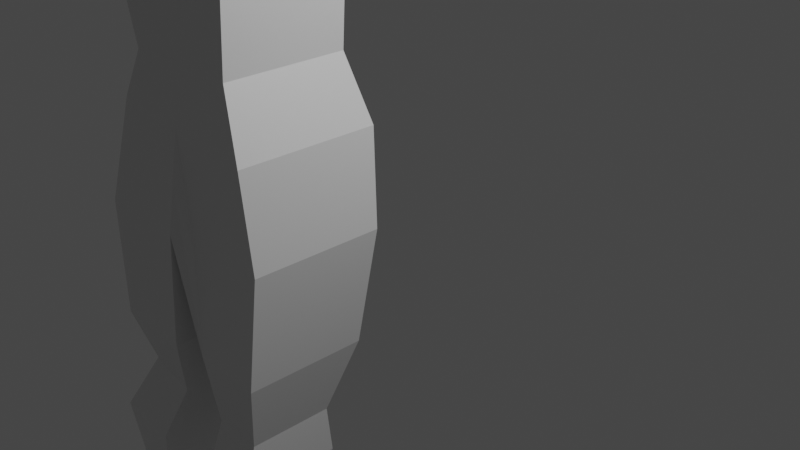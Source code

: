# Source: wtf.blend  (saved by Blender 2.80.39; exported with 4.5.12 LTS)
import bpy
from mathutils import Matrix  # noqa: F401  (used for matrix-valued properties, if any)

bpy.ops.wm.read_factory_settings(use_empty=True)
scene = bpy.context.scene
scene.name = 'Scene'

# ---- collections
col_collection = bpy.data.collections.new('Collection'); scene.collection.children.link(col_collection)

# ---- materials (node trees are filled in below, after node groups)
mat_material = bpy.data.materials.new('Material')
mat_material.alpha_threshold = 0.0
mat_material.use_transparent_shadow = False
mat_material.roughness = 0.5
mat_material.line_color = (0.0, 0.0, 0.0, 1.0)

# ---- material node trees
mat_material.use_nodes = True; mat_material.node_tree.nodes.clear()
_N = mat_material.node_tree.nodes; _L = mat_material.node_tree.links
n0 = _N.new('ShaderNodeOutputMaterial'); n0.name = 'Material Output'; n0.location = (300, 300)
n1 = _N.new('ShaderNodeBsdfPrincipled'); n1.name = 'Principled BSDF'; n1.location = (10, 300)
n1.distribution = 'GGX'
n1.subsurface_method = 'BURLEY'
n1.inputs[3].default_value = 1.45
_L.new(n1.outputs[0], n0.inputs[0])
n0.is_active_output = True

# ---- world
world_world = bpy.data.worlds.new('World'); scene.world = world_world
world_world.color = (0.05088, 0.05088, 0.05088)
world_world.use_sun_shadow = False
world_world.sun_shadow_jitter_overblur = 0.0

# ---- cameras
cam_camera = bpy.data.cameras.new('Camera')
cam_camera.clip_end = 100.0
cam_camera.ortho_scale = 7.314
cam_camera.dof.focus_distance = 0.0
cam_camera.dof.aperture_fstop = 128.0

# ---- lights
light_light = bpy.data.lights.new('Light', 'POINT')
light_light.transmission_factor = 0.0
light_light.cutoff_distance = 30.0
light_light.energy = 1000.0
light_light.shadow_buffer_clip_start = 1.001
light_light.shadow_soft_size = 0.1
light_light.shadow_maximum_resolution = 0.006
light_light.use_absolute_resolution = True

# ---- meshes
me_cube = bpy.data.meshes.new('Cube')
me_cube.from_pydata([(1.0, 1.0, 1.0), (1.17, 1.03, -3.627), (1.0, -1.0, 1.0), (1.17, -1.03, -3.627), (-1.0, 1.0, 1.0), (-1.605, 1.321, -1.406), (-1.0, -1.0, 1.0), (-1.605, -1.321, -1.406), (1.069, -1.0, 2.074), (-1.33, -1.0, 2.184), (1.069, 1.0, 2.074), (-1.33, 1.0, 2.184), (1.262, -1.0, 3.837), (-1.14, -1.0, 3.872), (1.262, 1.0, 3.837), (-1.14, 1.0, 3.872), (1.422, 1.161, -0.02066), (-1.181, -1.161, 0.3098), (1.422, -1.161, -0.02066), (-1.181, 1.161, 0.3098), (-0.1221, 1.321, -1.457), (-0.07146, -1.0, 1.0), (-0.1221, -1.321, -1.457), (-0.07146, 1.0, 1.0), (-0.2165, -1.0, 2.133), (-0.2165, 1.0, 2.133), (-0.02486, -1.0, 3.856), (-0.02486, 1.0, 3.856), (0.02747, 1.161, 0.1564), (0.02747, -1.161, 0.1564), (-0.04269, -1.03, -3.585), (0.02627, 1.0, 1.0), (-0.0993, 1.0, 2.128), (0.0925, 1.0, 3.854), (0.1547, 1.161, 0.1402), (-0.04269, 1.03, -3.585), (0.02627, -1.0, 1.0), (-0.0993, -1.0, 2.128), (0.0925, -1.0, 3.854), (0.1547, -1.161, 0.1402), (-1.851, 1.162, -3.512), (-1.851, -1.162, -3.512), (-0.5474, 1.162, -3.557), (-0.5474, -1.162, -3.557), (1.549, 1.096, -1.576), (1.549, -1.096, -1.576), (-1.393, 1.241, -0.548), (-1.393, -1.241, -0.548), (-0.04729, -1.241, -0.6503), (-0.04729, 1.241, -0.6503), (0.06735, -1.076, -1.705), (0.06735, 1.076, -1.705), (-1.865, 0.7584, -4.572), (-1.865, -0.7584, -4.572), (-1.054, 0.7584, -4.834), (-1.054, -0.7584, -4.834), (-2.616, 0.9919, -5.768), (-2.616, -0.9919, -5.768), (-1.508, 0.9919, -5.881), (-1.508, -0.9919, -5.881), (-2.899, 0.5262, -7.866), (-2.899, -0.5262, -7.866), (-2.311, 0.5262, -7.926), (-2.311, -0.5262, -7.926), (-0.1557, -0.7249, -4.975), (0.6972, -0.7249, -5.005), (0.6972, 0.7249, -5.005), (-0.1557, 0.7249, -4.975), (-0.3733, -0.8644, -5.869), (0.6439, -0.8644, -5.904), (0.6439, 0.8644, -5.904), (-0.3733, 0.8644, -5.869), (-0.4321, -0.5628, -8.002), (0.2301, -0.5628, -8.025), (0.2301, 0.5628, -8.025), (-0.4321, 0.5628, -8.002)], [], [(4, 6, 9, 11), (29, 21, 6, 17), (17, 6, 4, 19), (3, 30, 64, 65), (16, 0, 2, 18), (34, 31, 0, 16), (25, 11, 15, 27), (2, 0, 10, 8), (23, 4, 11, 25), (36, 2, 8, 37), (27, 15, 13, 26), (8, 10, 14, 12), (11, 9, 13, 15), (37, 8, 12, 38), (51, 34, 16, 44), (44, 16, 18, 45), (47, 17, 19, 46), (48, 29, 17, 47), (50, 39, 29, 48), (46, 19, 28, 49), (9, 24, 26, 13), (33, 27, 26, 38), (6, 21, 24, 9), (31, 23, 25, 32), (32, 25, 27, 33), (19, 4, 23, 28), (5, 20, 42, 40), (39, 36, 21, 29), (18, 2, 36, 39), (10, 32, 33, 14), (0, 31, 32, 10), (14, 33, 38, 12), (45, 18, 39, 50), (49, 28, 34, 51), (24, 37, 38, 26), (21, 36, 37, 24), (28, 23, 31, 34), (20, 35, 30, 22), (43, 41, 53, 55), (20, 22, 43, 42), (7, 5, 40, 41), (22, 7, 41, 43), (20, 49, 51, 35), (3, 45, 50, 30), (5, 46, 49, 20), (30, 50, 48, 22), (22, 48, 47, 7), (7, 47, 46, 5), (1, 44, 45, 3), (35, 51, 44, 1), (53, 52, 56, 57), (41, 40, 52, 53), (42, 43, 55, 54), (40, 42, 54, 52), (58, 59, 63, 62), (54, 55, 59, 58), (52, 54, 58, 56), (55, 53, 57, 59), (60, 62, 63, 61), (56, 58, 62, 60), (59, 57, 61, 63), (57, 56, 60, 61), (64, 67, 71, 68), (35, 1, 66, 67), (1, 3, 65, 66), (30, 35, 67, 64), (70, 69, 73, 74), (66, 65, 69, 70), (67, 66, 70, 71), (65, 64, 68, 69), (75, 74, 73, 72), (71, 70, 74, 75), (69, 68, 72, 73), (68, 71, 75, 72)])
_uv = me_cube.uv_layers.new(name='UVMap')
_uv.uv.foreach_set('vector', [0.625, 0.75, 0.625, 0.5, 0.625, 0.5, 0.625, 0.75, 0.5, 0.3839, 0.625, 0.3839, 0.625, 0.5, 0.5, 0.5, 0.5, 0.5, 0.625, 0.5, 0.625, 0.75, 0.5, 0.75, 0.375, 0.25, 0.375, 0.3717, 0.375, 0.3717, 0.375, 0.25, 0.25, 0.5, 0.375, 0.5, 0.375, 0.75, 0.25, 0.75, 0.75, 0.6283, 0.875, 0.6283, 0.875, 0.75, 0.75, 0.75, 0.875, 0.6161, 0.875, 0.5, 0.875, 0.5, 0.875, 0.6161, 0.375, 0.75, 0.375, 0.5, 0.375, 0.5, 0.375, 0.75, 0.875, 0.6161, 0.875, 0.5, 0.875, 0.5, 0.875, 0.6161, 0.625, 0.3717, 0.625, 0.25, 0.625, 0.25, 0.625, 0.3717, 0.5089, 0.0, 0.625, 0.0, 0.625, 0.25, 0.5089, 0.25, 0.375, 0.75, 0.375, 0.5, 0.375, 0.5, 0.375, 0.75, 0.625, 0.75, 0.625, 0.5, 0.625, 0.5, 0.625, 0.75, 0.625, 0.3717, 0.625, 0.25, 0.625, 0.25, 0.625, 0.3717, 0.6875, 0.6283, 0.75, 0.6283, 0.75, 0.75, 0.7025, 0.75, 0.2025, 0.5, 0.25, 0.5, 0.25, 0.75, 0.2025, 0.75, 0.4375, 0.5, 0.5, 0.5, 0.5, 0.75, 0.4375, 0.75, 0.4375, 0.3839, 0.5, 0.3839, 0.5, 0.5, 0.4375, 0.5, 0.4375, 0.3717, 0.5, 0.3717, 0.5, 0.3839, 0.4375, 0.3839, 0.6875, 0.5, 0.75, 0.5, 0.75, 0.6161, 0.6875, 0.6161, 0.625, 0.5, 0.625, 0.3839, 0.625, 0.3839, 0.625, 0.5, 0.4967, 0.0, 0.5089, 0.0, 0.5089, 0.25, 0.4967, 0.25, 0.625, 0.5, 0.625, 0.3839, 0.625, 0.3839, 0.625, 0.5, 0.875, 0.6283, 0.875, 0.6161, 0.875, 0.6161, 0.875, 0.6283, 0.875, 0.6283, 0.875, 0.6161, 0.875, 0.6161, 0.875, 0.6283, 0.75, 0.5, 0.875, 0.5, 0.875, 0.6161, 0.75, 0.6161, 0.625, 0.5, 0.625, 0.6161, 0.625, 0.6161, 0.625, 0.5, 0.5, 0.3717, 0.625, 0.3717, 0.625, 0.3839, 0.5, 0.3839, 0.5, 0.25, 0.625, 0.25, 0.625, 0.3717, 0.5, 0.3717, 0.875, 0.75, 0.875, 0.6283, 0.875, 0.6283, 0.875, 0.75, 0.875, 0.75, 0.875, 0.6283, 0.875, 0.6283, 0.875, 0.75, 0.375, 0.0, 0.4967, 0.0, 0.4967, 0.25, 0.375, 0.25, 0.4525, 0.25, 0.5, 0.25, 0.5, 0.3717, 0.4375, 0.3717, 0.6875, 0.6161, 0.75, 0.6161, 0.75, 0.6283, 0.6875, 0.6283, 0.625, 0.3839, 0.625, 0.3717, 0.625, 0.3717, 0.625, 0.3839, 0.625, 0.3839, 0.625, 0.3717, 0.625, 0.3717, 0.625, 0.3839, 0.75, 0.6161, 0.875, 0.6161, 0.875, 0.6283, 0.75, 0.6283, 0.4911, 0.75, 0.5033, 0.75, 0.5033, 1.0, 0.4911, 1.0, 0.375, 0.3839, 0.375, 0.5, 0.375, 0.5, 0.375, 0.3839, 0.4911, 0.75, 0.4911, 1.0, 0.4911, 1.0, 0.4911, 0.75, 0.375, 0.5, 0.375, 0.75, 0.375, 0.75, 0.375, 0.5, 0.375, 0.3839, 0.375, 0.5, 0.375, 0.5, 0.375, 0.3839, 0.625, 0.6161, 0.6875, 0.6161, 0.6875, 0.6283, 0.625, 0.6283, 0.375, 0.25, 0.4525, 0.25, 0.4375, 0.3717, 0.375, 0.3717, 0.625, 0.5, 0.6875, 0.5, 0.6875, 0.6161, 0.625, 0.6161, 0.375, 0.3717, 0.4375, 0.3717, 0.4375, 0.3839, 0.375, 0.3839, 0.375, 0.3839, 0.4375, 0.3839, 0.4375, 0.5, 0.375, 0.5, 0.375, 0.5, 0.4375, 0.5, 0.4375, 0.75, 0.375, 0.75, 0.125, 0.5, 0.2025, 0.5, 0.2025, 0.75, 0.125, 0.75, 0.625, 0.6283, 0.6875, 0.6283, 0.7025, 0.75, 0.625, 0.75, 0.375, 0.5, 0.375, 0.75, 0.375, 0.75, 0.375, 0.5, 0.375, 0.5, 0.375, 0.75, 0.375, 0.75, 0.375, 0.5, 0.4911, 0.75, 0.4911, 1.0, 0.4911, 1.0, 0.4911, 0.75, 0.625, 0.5, 0.625, 0.6161, 0.625, 0.6161, 0.625, 0.5, 0.4911, 0.75, 0.4911, 1.0, 0.4911, 1.0, 0.4911, 0.75, 0.4911, 0.75, 0.4911, 1.0, 0.4911, 1.0, 0.4911, 0.75, 0.625, 0.5, 0.625, 0.6161, 0.625, 0.6161, 0.625, 0.5, 0.375, 0.3839, 0.375, 0.5, 0.375, 0.5, 0.375, 0.3839, 0.375, 0.75, 0.4911, 0.75, 0.4911, 1.0, 0.375, 1.0, 0.625, 0.5, 0.625, 0.6161, 0.625, 0.6161, 0.625, 0.5, 0.375, 0.3839, 0.375, 0.5, 0.375, 0.5, 0.375, 0.3839, 0.375, 0.5, 0.375, 0.75, 0.375, 0.75, 0.375, 0.5, 0.5033, 1.0, 0.5033, 0.75, 0.5033, 0.75, 0.5033, 1.0, 0.625, 0.6283, 0.625, 0.75, 0.625, 0.75, 0.625, 0.6283, 0.125, 0.5, 0.125, 0.75, 0.125, 0.75, 0.125, 0.5, 0.5033, 1.0, 0.5033, 0.75, 0.5033, 0.75, 0.5033, 1.0, 0.125, 0.5, 0.125, 0.75, 0.125, 0.75, 0.125, 0.5, 0.125, 0.5, 0.125, 0.75, 0.125, 0.75, 0.125, 0.5, 0.625, 0.6283, 0.625, 0.75, 0.625, 0.75, 0.625, 0.6283, 0.375, 0.25, 0.375, 0.3717, 0.375, 0.3717, 0.375, 0.25, 0.5033, 0.75, 0.625, 0.75, 0.625, 1.0, 0.5033, 1.0, 0.625, 0.6283, 0.625, 0.75, 0.625, 0.75, 0.625, 0.6283, 0.375, 0.25, 0.375, 0.3717, 0.375, 0.3717, 0.375, 0.25, 0.5033, 1.0, 0.5033, 0.75, 0.5033, 0.75, 0.5033, 1.0])
me_cube.materials.append(mat_material)
me_cube.use_remesh_preserve_volume = False
me_cube.use_remesh_preserve_attributes = False
me_cube.use_mirror_vertex_groups = False
me_cube.update()

# ---- objects
ob_cube = bpy.data.objects.new('Cube', me_cube)
ob_light = bpy.data.objects.new('Light', light_light)
ob_camera = bpy.data.objects.new('Camera', cam_camera)
ob_empty = bpy.data.objects.new('Empty', None)

# ---- transforms, parenting, visibility, modifiers, constraints
ob_cube.location = (-1.108, -1.027, 1.054)
ob_cube.scale = (0.692, 0.692, 0.692)
ob_cube.lock_rotations_4d = False
ob_cube.empty_display_type = 'ARROWS'
ob_cube.lineart.crease_threshold = 0.0
ob_light.location = (4.076, 1.005, 5.904)
ob_light.rotation_euler = (0.6503, 0.05522, 1.866)
ob_light.lock_rotations_4d = False
ob_light.empty_display_type = 'ARROWS'
ob_light.color = (0.0, 0.0, 0.0, 0.0)
ob_light.lineart.crease_threshold = 0.0
ob_camera.location = (7.359, -6.926, 4.958)
ob_camera.rotation_euler = (1.109, 0.0, 0.8149)
ob_camera.lock_rotations_4d = False
ob_camera.empty_display_type = 'ARROWS'
ob_camera.color = (0.0, 0.0, 0.0, 0.0)
ob_camera.display_type = 'WIRE'
ob_camera.lineart.crease_threshold = 0.0
ob_empty.location = (9.805, -4.425e-08, 0.3293)
ob_empty.rotation_euler = (1.571, 0.03052, 4.102e-09)
ob_empty.scale = (5.474, 5.474, 5.474)
ob_empty.empty_display_type = 'IMAGE'
ob_empty.empty_display_size = 5.0
ob_empty.lineart.crease_threshold = 0.0

# ---- collection membership
col_collection.objects.link(ob_cube)
col_collection.objects.link(ob_light)
col_collection.objects.link(ob_camera)
col_collection.objects.link(ob_empty)

# ---- scene / render settings (as saved in the file)
scene.camera = ob_camera
scene.frame_start = 1; scene.frame_end = 250; scene.frame_set(1)
scene.render.engine = 'BLENDER_EEVEE_NEXT'
scene.render.motion_blur_shutter = 1.0
scene.cycles.use_denoising = False
scene.cycles.samples = 128
scene.cycles.sampling_pattern = 'TABULATED_SOBOL'
scene.cycles.use_adaptive_sampling = False
scene.cycles.use_light_tree = False
scene.view_settings.view_transform = 'Filmic'
bpy.context.view_layer.update()
